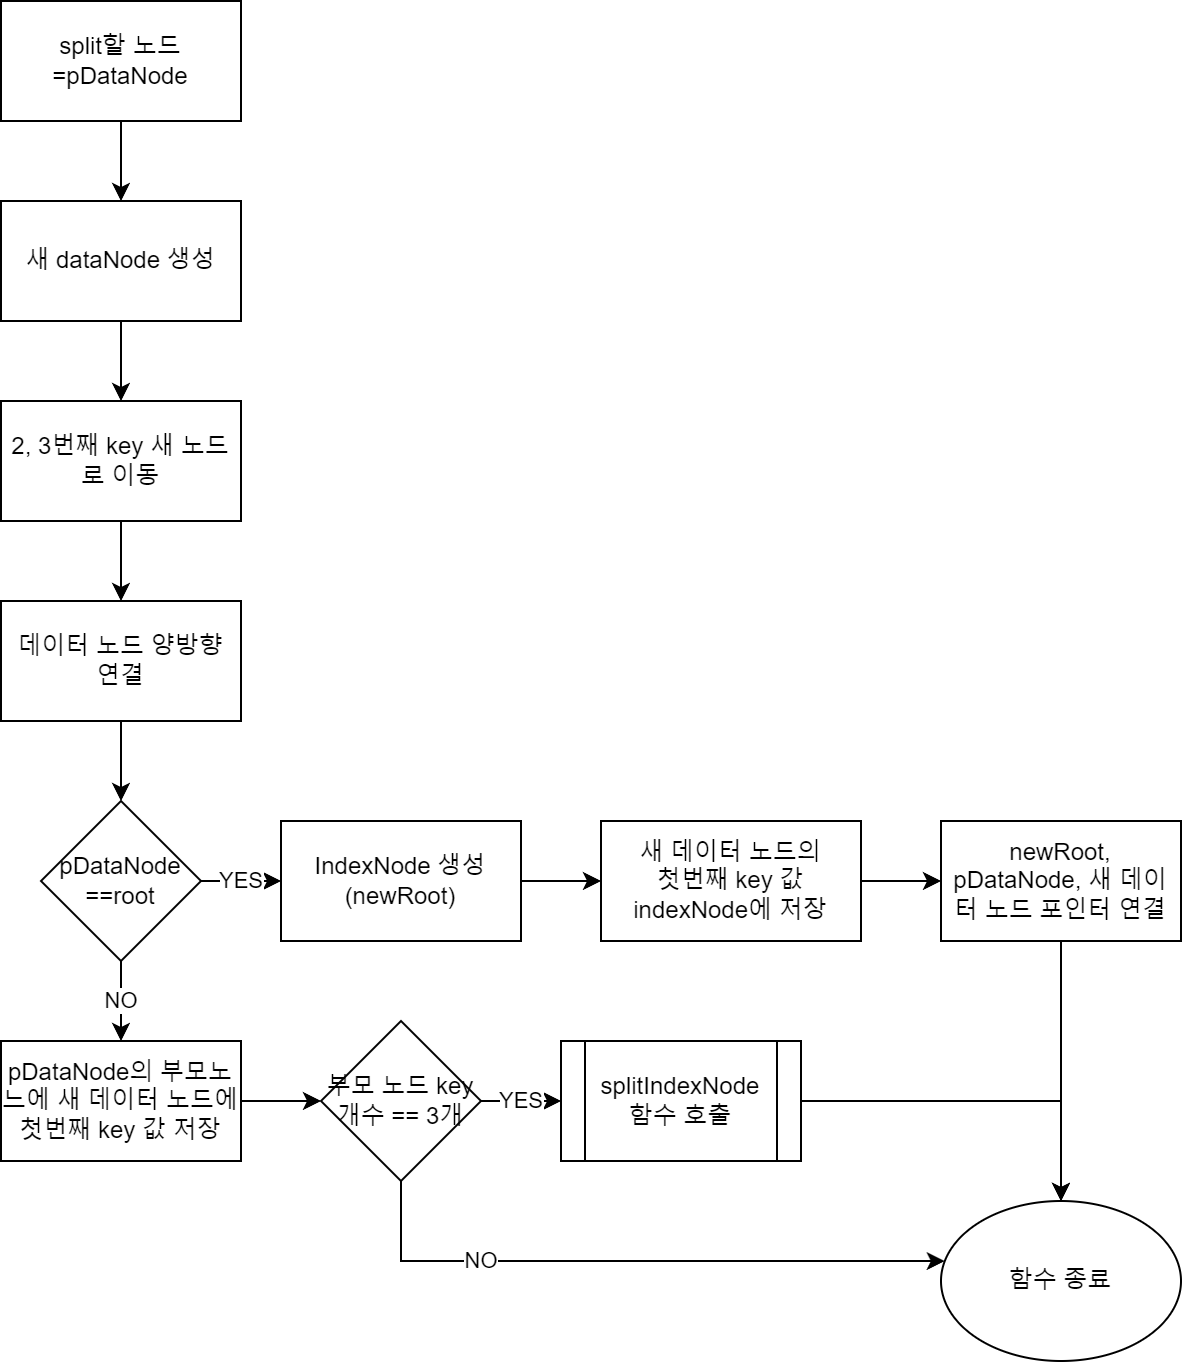

The diagram above was exported from draw.io. Its source (the exported page's mxGraphModel, read from the mxfile embedded in the PNG):
<mxGraphModel dx="1154" dy="549" grid="1" gridSize="10" guides="1" tooltips="1" connect="1" arrows="1" fold="1" page="1" pageScale="1" pageWidth="850" pageHeight="1100" math="0" shadow="0">
  <root>
    <mxCell id="0" />
    <mxCell id="1" parent="0" />
    <mxCell id="ccgfw-FaK-9UQmu9xacu-63" style="edgeStyle=orthogonalEdgeStyle;rounded=0;orthogonalLoop=1;jettySize=auto;html=1;exitX=1;exitY=0.5;exitDx=0;exitDy=0;entryX=0;entryY=0.5;entryDx=0;entryDy=0;" edge="1" parent="1" source="ccgfw-FaK-9UQmu9xacu-35">
      <mxGeometry relative="1" as="geometry">
        <mxPoint x="55" y="560" as="targetPoint" />
        <mxPoint x="590" y="780" as="sourcePoint" />
        <Array as="points">
          <mxPoint x="841" y="780" />
          <mxPoint x="841" y="1850" />
          <mxPoint x="30" y="1850" />
          <mxPoint x="30" y="560" />
        </Array>
      </mxGeometry>
    </mxCell>
    <mxCell id="ccgfw-FaK-9UQmu9xacu-226" value="" style="edgeStyle=orthogonalEdgeStyle;rounded=0;orthogonalLoop=1;jettySize=auto;html=1;" edge="1" parent="1" source="ccgfw-FaK-9UQmu9xacu-193" target="ccgfw-FaK-9UQmu9xacu-225">
      <mxGeometry relative="1" as="geometry" />
    </mxCell>
    <mxCell id="ccgfw-FaK-9UQmu9xacu-193" value="split할 노드=pDataNode" style="rounded=0;whiteSpace=wrap;html=1;" vertex="1" parent="1">
      <mxGeometry x="20" y="20" width="120" height="60" as="geometry" />
    </mxCell>
    <mxCell id="ccgfw-FaK-9UQmu9xacu-228" value="" style="edgeStyle=orthogonalEdgeStyle;rounded=0;orthogonalLoop=1;jettySize=auto;html=1;" edge="1" parent="1" source="ccgfw-FaK-9UQmu9xacu-225" target="ccgfw-FaK-9UQmu9xacu-227">
      <mxGeometry relative="1" as="geometry" />
    </mxCell>
    <mxCell id="ccgfw-FaK-9UQmu9xacu-225" value="새 dataNode 생성" style="whiteSpace=wrap;html=1;rounded=0;" vertex="1" parent="1">
      <mxGeometry x="20" y="120" width="120" height="60" as="geometry" />
    </mxCell>
    <mxCell id="ccgfw-FaK-9UQmu9xacu-230" value="" style="edgeStyle=orthogonalEdgeStyle;rounded=0;orthogonalLoop=1;jettySize=auto;html=1;" edge="1" parent="1" source="ccgfw-FaK-9UQmu9xacu-227" target="ccgfw-FaK-9UQmu9xacu-229">
      <mxGeometry relative="1" as="geometry" />
    </mxCell>
    <mxCell id="ccgfw-FaK-9UQmu9xacu-227" value="2, 3번째 key 새 노드로 이동" style="whiteSpace=wrap;html=1;rounded=0;" vertex="1" parent="1">
      <mxGeometry x="20" y="220" width="120" height="60" as="geometry" />
    </mxCell>
    <mxCell id="ccgfw-FaK-9UQmu9xacu-232" value="" style="edgeStyle=orthogonalEdgeStyle;rounded=0;orthogonalLoop=1;jettySize=auto;html=1;" edge="1" parent="1" source="ccgfw-FaK-9UQmu9xacu-229" target="ccgfw-FaK-9UQmu9xacu-231">
      <mxGeometry relative="1" as="geometry" />
    </mxCell>
    <mxCell id="ccgfw-FaK-9UQmu9xacu-229" value="데이터 노드 양방향&lt;br&gt;연결" style="whiteSpace=wrap;html=1;rounded=0;" vertex="1" parent="1">
      <mxGeometry x="20" y="320" width="120" height="60" as="geometry" />
    </mxCell>
    <mxCell id="ccgfw-FaK-9UQmu9xacu-234" value="YES" style="edgeStyle=orthogonalEdgeStyle;rounded=0;orthogonalLoop=1;jettySize=auto;html=1;" edge="1" parent="1" source="ccgfw-FaK-9UQmu9xacu-231" target="ccgfw-FaK-9UQmu9xacu-233">
      <mxGeometry relative="1" as="geometry" />
    </mxCell>
    <mxCell id="ccgfw-FaK-9UQmu9xacu-240" value="NO" style="edgeStyle=orthogonalEdgeStyle;rounded=0;orthogonalLoop=1;jettySize=auto;html=1;" edge="1" parent="1" source="ccgfw-FaK-9UQmu9xacu-231" target="ccgfw-FaK-9UQmu9xacu-239">
      <mxGeometry relative="1" as="geometry" />
    </mxCell>
    <mxCell id="ccgfw-FaK-9UQmu9xacu-231" value="pDataNode&lt;br&gt;==root" style="rhombus;whiteSpace=wrap;html=1;rounded=0;" vertex="1" parent="1">
      <mxGeometry x="40" y="420" width="80" height="80" as="geometry" />
    </mxCell>
    <mxCell id="ccgfw-FaK-9UQmu9xacu-236" value="" style="edgeStyle=orthogonalEdgeStyle;rounded=0;orthogonalLoop=1;jettySize=auto;html=1;" edge="1" parent="1" source="ccgfw-FaK-9UQmu9xacu-233" target="ccgfw-FaK-9UQmu9xacu-235">
      <mxGeometry relative="1" as="geometry" />
    </mxCell>
    <mxCell id="ccgfw-FaK-9UQmu9xacu-233" value="IndexNode 생성&lt;br&gt;(newRoot)" style="whiteSpace=wrap;html=1;rounded=0;" vertex="1" parent="1">
      <mxGeometry x="160" y="430" width="120" height="60" as="geometry" />
    </mxCell>
    <mxCell id="ccgfw-FaK-9UQmu9xacu-238" value="" style="edgeStyle=orthogonalEdgeStyle;rounded=0;orthogonalLoop=1;jettySize=auto;html=1;" edge="1" parent="1" source="ccgfw-FaK-9UQmu9xacu-235" target="ccgfw-FaK-9UQmu9xacu-237">
      <mxGeometry relative="1" as="geometry" />
    </mxCell>
    <mxCell id="ccgfw-FaK-9UQmu9xacu-235" value="새 데이터 노드의&lt;br&gt;첫번째 key 값 indexNode에 저장" style="whiteSpace=wrap;html=1;rounded=0;" vertex="1" parent="1">
      <mxGeometry x="320" y="430" width="130" height="60" as="geometry" />
    </mxCell>
    <mxCell id="ccgfw-FaK-9UQmu9xacu-248" style="edgeStyle=orthogonalEdgeStyle;rounded=0;orthogonalLoop=1;jettySize=auto;html=1;entryX=0.5;entryY=0;entryDx=0;entryDy=0;" edge="1" parent="1" source="ccgfw-FaK-9UQmu9xacu-237" target="ccgfw-FaK-9UQmu9xacu-246">
      <mxGeometry relative="1" as="geometry" />
    </mxCell>
    <mxCell id="ccgfw-FaK-9UQmu9xacu-237" value="newRoot, pDataNode, 새 데이터 노드 포인터 연결" style="whiteSpace=wrap;html=1;rounded=0;" vertex="1" parent="1">
      <mxGeometry x="490" y="430" width="120" height="60" as="geometry" />
    </mxCell>
    <mxCell id="ccgfw-FaK-9UQmu9xacu-242" value="" style="edgeStyle=orthogonalEdgeStyle;rounded=0;orthogonalLoop=1;jettySize=auto;html=1;" edge="1" parent="1" source="ccgfw-FaK-9UQmu9xacu-239" target="ccgfw-FaK-9UQmu9xacu-241">
      <mxGeometry relative="1" as="geometry" />
    </mxCell>
    <mxCell id="ccgfw-FaK-9UQmu9xacu-239" value="pDataNode의 부모노느에 새 데이터 노드에 첫번째 key 값 저장" style="whiteSpace=wrap;html=1;rounded=0;" vertex="1" parent="1">
      <mxGeometry x="20" y="540" width="120" height="60" as="geometry" />
    </mxCell>
    <mxCell id="ccgfw-FaK-9UQmu9xacu-244" value="YES" style="edgeStyle=orthogonalEdgeStyle;rounded=0;orthogonalLoop=1;jettySize=auto;html=1;" edge="1" parent="1" source="ccgfw-FaK-9UQmu9xacu-241" target="ccgfw-FaK-9UQmu9xacu-243">
      <mxGeometry relative="1" as="geometry" />
    </mxCell>
    <mxCell id="ccgfw-FaK-9UQmu9xacu-245" style="edgeStyle=orthogonalEdgeStyle;rounded=0;orthogonalLoop=1;jettySize=auto;html=1;" edge="1" parent="1" source="ccgfw-FaK-9UQmu9xacu-241" target="ccgfw-FaK-9UQmu9xacu-246">
      <mxGeometry relative="1" as="geometry">
        <mxPoint x="390" y="650" as="targetPoint" />
        <Array as="points">
          <mxPoint x="220" y="650" />
        </Array>
      </mxGeometry>
    </mxCell>
    <mxCell id="ccgfw-FaK-9UQmu9xacu-249" value="NO" style="edgeLabel;html=1;align=center;verticalAlign=middle;resizable=0;points=[];" vertex="1" connectable="0" parent="ccgfw-FaK-9UQmu9xacu-245">
      <mxGeometry x="-0.4882" relative="1" as="geometry">
        <mxPoint as="offset" />
      </mxGeometry>
    </mxCell>
    <mxCell id="ccgfw-FaK-9UQmu9xacu-241" value="부모 노드 key개수 == 3개" style="rhombus;whiteSpace=wrap;html=1;rounded=0;" vertex="1" parent="1">
      <mxGeometry x="180" y="530" width="80" height="80" as="geometry" />
    </mxCell>
    <mxCell id="ccgfw-FaK-9UQmu9xacu-247" style="edgeStyle=orthogonalEdgeStyle;rounded=0;orthogonalLoop=1;jettySize=auto;html=1;entryX=0.5;entryY=0;entryDx=0;entryDy=0;" edge="1" parent="1" source="ccgfw-FaK-9UQmu9xacu-243" target="ccgfw-FaK-9UQmu9xacu-246">
      <mxGeometry relative="1" as="geometry" />
    </mxCell>
    <mxCell id="ccgfw-FaK-9UQmu9xacu-243" value="splitIndexNode&lt;br&gt;함수 호출" style="shape=process;whiteSpace=wrap;html=1;backgroundOutline=1;rounded=0;" vertex="1" parent="1">
      <mxGeometry x="300" y="540" width="120" height="60" as="geometry" />
    </mxCell>
    <mxCell id="ccgfw-FaK-9UQmu9xacu-246" value="함수 종료" style="ellipse;whiteSpace=wrap;html=1;" vertex="1" parent="1">
      <mxGeometry x="489.9999999999999" y="620" width="120" height="80" as="geometry" />
    </mxCell>
  </root>
</mxGraphModel>